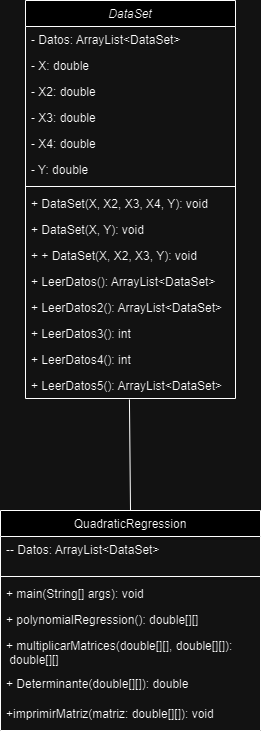

The diagram above was exported from draw.io. Its source (the exported page's mxGraphModel, read from the mxfile embedded in the PNG):
<mxGraphModel dx="1633" dy="804" grid="1" gridSize="10" guides="1" tooltips="1" connect="1" arrows="1" fold="1" page="1" pageScale="1" pageWidth="827" pageHeight="1169" math="0" shadow="0">
  <root>
    <mxCell id="WIyWlLk6GJQsqaUBKTNV-0" />
    <mxCell id="WIyWlLk6GJQsqaUBKTNV-1" parent="WIyWlLk6GJQsqaUBKTNV-0" />
    <mxCell id="EOmNCaiVGVVXpX2PY4AP-0" value="DataSet" style="swimlane;fontStyle=2;align=center;verticalAlign=top;childLayout=stackLayout;horizontal=1;startSize=26;horizontalStack=0;resizeParent=1;resizeLast=0;collapsible=1;marginBottom=0;rounded=0;shadow=0;strokeWidth=1;" vertex="1" parent="WIyWlLk6GJQsqaUBKTNV-1">
      <mxGeometry x="275" y="70" width="210" height="398" as="geometry">
        <mxRectangle x="230" y="140" width="160" height="26" as="alternateBounds" />
      </mxGeometry>
    </mxCell>
    <mxCell id="EOmNCaiVGVVXpX2PY4AP-1" value="- Datos: ArrayList&lt;DataSet&gt;" style="text;align=left;verticalAlign=top;spacingLeft=4;spacingRight=4;overflow=hidden;rotatable=0;points=[[0,0.5],[1,0.5]];portConstraint=eastwest;fontColor=default;labelBorderColor=none;labelBackgroundColor=none;" vertex="1" parent="EOmNCaiVGVVXpX2PY4AP-0">
      <mxGeometry y="26" width="210" height="26" as="geometry" />
    </mxCell>
    <mxCell id="EOmNCaiVGVVXpX2PY4AP-2" value="- X: double" style="text;align=left;verticalAlign=top;spacingLeft=4;spacingRight=4;overflow=hidden;rotatable=0;points=[[0,0.5],[1,0.5]];portConstraint=eastwest;rounded=0;shadow=0;html=0;" vertex="1" parent="EOmNCaiVGVVXpX2PY4AP-0">
      <mxGeometry y="52" width="210" height="26" as="geometry" />
    </mxCell>
    <mxCell id="EOmNCaiVGVVXpX2PY4AP-3" value="- X2: double" style="text;align=left;verticalAlign=top;spacingLeft=4;spacingRight=4;overflow=hidden;rotatable=0;points=[[0,0.5],[1,0.5]];portConstraint=eastwest;rounded=0;shadow=0;html=0;" vertex="1" parent="EOmNCaiVGVVXpX2PY4AP-0">
      <mxGeometry y="78" width="210" height="26" as="geometry" />
    </mxCell>
    <mxCell id="EOmNCaiVGVVXpX2PY4AP-4" value="- X3: double" style="text;align=left;verticalAlign=top;spacingLeft=4;spacingRight=4;overflow=hidden;rotatable=0;points=[[0,0.5],[1,0.5]];portConstraint=eastwest;rounded=0;shadow=0;html=0;" vertex="1" parent="EOmNCaiVGVVXpX2PY4AP-0">
      <mxGeometry y="104" width="210" height="26" as="geometry" />
    </mxCell>
    <mxCell id="EOmNCaiVGVVXpX2PY4AP-5" value="- X4: double" style="text;align=left;verticalAlign=top;spacingLeft=4;spacingRight=4;overflow=hidden;rotatable=0;points=[[0,0.5],[1,0.5]];portConstraint=eastwest;rounded=0;shadow=0;html=0;" vertex="1" parent="EOmNCaiVGVVXpX2PY4AP-0">
      <mxGeometry y="130" width="210" height="26" as="geometry" />
    </mxCell>
    <mxCell id="EOmNCaiVGVVXpX2PY4AP-6" value="- Y: double " style="text;align=left;verticalAlign=top;spacingLeft=4;spacingRight=4;overflow=hidden;rotatable=0;points=[[0,0.5],[1,0.5]];portConstraint=eastwest;rounded=0;shadow=0;html=0;" vertex="1" parent="EOmNCaiVGVVXpX2PY4AP-0">
      <mxGeometry y="156" width="210" height="26" as="geometry" />
    </mxCell>
    <mxCell id="EOmNCaiVGVVXpX2PY4AP-7" value="" style="line;html=1;strokeWidth=1;align=left;verticalAlign=middle;spacingTop=-1;spacingLeft=3;spacingRight=3;rotatable=0;labelPosition=right;points=[];portConstraint=eastwest;" vertex="1" parent="EOmNCaiVGVVXpX2PY4AP-0">
      <mxGeometry y="182" width="210" height="8" as="geometry" />
    </mxCell>
    <mxCell id="EOmNCaiVGVVXpX2PY4AP-8" value="+ DataSet(X, X2, X3, X4, Y): void" style="text;align=left;verticalAlign=top;spacingLeft=4;spacingRight=4;overflow=hidden;rotatable=0;points=[[0,0.5],[1,0.5]];portConstraint=eastwest;" vertex="1" parent="EOmNCaiVGVVXpX2PY4AP-0">
      <mxGeometry y="190" width="210" height="26" as="geometry" />
    </mxCell>
    <mxCell id="EOmNCaiVGVVXpX2PY4AP-9" value="+ DataSet(X, Y): void" style="text;align=left;verticalAlign=top;spacingLeft=4;spacingRight=4;overflow=hidden;rotatable=0;points=[[0,0.5],[1,0.5]];portConstraint=eastwest;" vertex="1" parent="EOmNCaiVGVVXpX2PY4AP-0">
      <mxGeometry y="216" width="210" height="26" as="geometry" />
    </mxCell>
    <mxCell id="EOmNCaiVGVVXpX2PY4AP-10" value="+ + DataSet(X, X2, X3, Y): void" style="text;align=left;verticalAlign=top;spacingLeft=4;spacingRight=4;overflow=hidden;rotatable=0;points=[[0,0.5],[1,0.5]];portConstraint=eastwest;" vertex="1" parent="EOmNCaiVGVVXpX2PY4AP-0">
      <mxGeometry y="242" width="210" height="26" as="geometry" />
    </mxCell>
    <mxCell id="EOmNCaiVGVVXpX2PY4AP-11" value="+ LeerDatos(): ArrayList&lt;DataSet&gt; " style="text;align=left;verticalAlign=top;spacingLeft=4;spacingRight=4;overflow=hidden;rotatable=0;points=[[0,0.5],[1,0.5]];portConstraint=eastwest;" vertex="1" parent="EOmNCaiVGVVXpX2PY4AP-0">
      <mxGeometry y="268" width="210" height="26" as="geometry" />
    </mxCell>
    <mxCell id="EOmNCaiVGVVXpX2PY4AP-12" value="+ LeerDatos2(): ArrayList&lt;DataSet&gt;" style="text;align=left;verticalAlign=top;spacingLeft=4;spacingRight=4;overflow=hidden;rotatable=0;points=[[0,0.5],[1,0.5]];portConstraint=eastwest;" vertex="1" parent="EOmNCaiVGVVXpX2PY4AP-0">
      <mxGeometry y="294" width="210" height="26" as="geometry" />
    </mxCell>
    <mxCell id="EOmNCaiVGVVXpX2PY4AP-13" value="+ LeerDatos3(): int" style="text;align=left;verticalAlign=top;spacingLeft=4;spacingRight=4;overflow=hidden;rotatable=0;points=[[0,0.5],[1,0.5]];portConstraint=eastwest;" vertex="1" parent="EOmNCaiVGVVXpX2PY4AP-0">
      <mxGeometry y="320" width="210" height="26" as="geometry" />
    </mxCell>
    <mxCell id="EOmNCaiVGVVXpX2PY4AP-14" value="+ LeerDatos4(): int" style="text;align=left;verticalAlign=top;spacingLeft=4;spacingRight=4;overflow=hidden;rotatable=0;points=[[0,0.5],[1,0.5]];portConstraint=eastwest;" vertex="1" parent="EOmNCaiVGVVXpX2PY4AP-0">
      <mxGeometry y="346" width="210" height="26" as="geometry" />
    </mxCell>
    <mxCell id="EOmNCaiVGVVXpX2PY4AP-15" value="+ LeerDatos5(): ArrayList&lt;DataSet&gt;" style="text;align=left;verticalAlign=top;spacingLeft=4;spacingRight=4;overflow=hidden;rotatable=0;points=[[0,0.5],[1,0.5]];portConstraint=eastwest;" vertex="1" parent="EOmNCaiVGVVXpX2PY4AP-0">
      <mxGeometry y="372" width="210" height="26" as="geometry" />
    </mxCell>
    <mxCell id="EOmNCaiVGVVXpX2PY4AP-16" value=" QuadraticRegression " style="swimlane;fontStyle=0;align=center;verticalAlign=top;childLayout=stackLayout;horizontal=1;startSize=26;horizontalStack=0;resizeParent=1;resizeLast=0;collapsible=1;marginBottom=0;rounded=0;shadow=0;strokeWidth=1;" vertex="1" parent="WIyWlLk6GJQsqaUBKTNV-1">
      <mxGeometry x="250" y="580" width="260" height="220" as="geometry">
        <mxRectangle x="550" y="140" width="160" height="26" as="alternateBounds" />
      </mxGeometry>
    </mxCell>
    <mxCell id="EOmNCaiVGVVXpX2PY4AP-18" value="-- Datos: ArrayList&lt;DataSet&gt; " style="text;align=left;verticalAlign=top;spacingLeft=4;spacingRight=4;overflow=hidden;rotatable=0;points=[[0,0.5],[1,0.5]];portConstraint=eastwest;" vertex="1" parent="EOmNCaiVGVVXpX2PY4AP-16">
      <mxGeometry y="26" width="260" height="36" as="geometry" />
    </mxCell>
    <mxCell id="EOmNCaiVGVVXpX2PY4AP-17" value="" style="line;html=1;strokeWidth=1;align=left;verticalAlign=middle;spacingTop=-1;spacingLeft=3;spacingRight=3;rotatable=0;labelPosition=right;points=[];portConstraint=eastwest;" vertex="1" parent="EOmNCaiVGVVXpX2PY4AP-16">
      <mxGeometry y="62" width="260" height="8" as="geometry" />
    </mxCell>
    <mxCell id="EOmNCaiVGVVXpX2PY4AP-19" value="+ main(String[] args): void" style="text;align=left;verticalAlign=top;spacingLeft=4;spacingRight=4;overflow=hidden;rotatable=0;points=[[0,0.5],[1,0.5]];portConstraint=eastwest;rounded=0;shadow=0;html=0;" vertex="1" parent="EOmNCaiVGVVXpX2PY4AP-16">
      <mxGeometry y="70" width="260" height="26" as="geometry" />
    </mxCell>
    <mxCell id="EOmNCaiVGVVXpX2PY4AP-20" value="+ polynomialRegression(): double[][]" style="text;align=left;verticalAlign=top;spacingLeft=4;spacingRight=4;overflow=hidden;rotatable=0;points=[[0,0.5],[1,0.5]];portConstraint=eastwest;rounded=0;shadow=0;html=0;" vertex="1" parent="EOmNCaiVGVVXpX2PY4AP-16">
      <mxGeometry y="96" width="260" height="26" as="geometry" />
    </mxCell>
    <mxCell id="EOmNCaiVGVVXpX2PY4AP-21" value="+ multiplicarMatrices(double[][], double[][]):&#10; double[][]" style="text;align=left;verticalAlign=top;spacingLeft=4;spacingRight=4;overflow=hidden;rotatable=0;points=[[0,0.5],[1,0.5]];portConstraint=eastwest;rounded=0;shadow=0;html=0;" vertex="1" parent="EOmNCaiVGVVXpX2PY4AP-16">
      <mxGeometry y="122" width="260" height="38" as="geometry" />
    </mxCell>
    <mxCell id="EOmNCaiVGVVXpX2PY4AP-22" value="+ Determinante(double[][]): double" style="text;align=left;verticalAlign=top;spacingLeft=4;spacingRight=4;overflow=hidden;rotatable=0;points=[[0,0.5],[1,0.5]];portConstraint=eastwest;rounded=0;shadow=0;html=0;" vertex="1" parent="EOmNCaiVGVVXpX2PY4AP-16">
      <mxGeometry y="160" width="260" height="30" as="geometry" />
    </mxCell>
    <mxCell id="EOmNCaiVGVVXpX2PY4AP-23" value="+imprimirMatriz(matriz: double[][]): void" style="text;align=left;verticalAlign=top;spacingLeft=4;spacingRight=4;overflow=hidden;rotatable=0;points=[[0,0.5],[1,0.5]];portConstraint=eastwest;rounded=0;shadow=0;html=0;" vertex="1" parent="EOmNCaiVGVVXpX2PY4AP-16">
      <mxGeometry y="190" width="260" height="26" as="geometry" />
    </mxCell>
    <mxCell id="EOmNCaiVGVVXpX2PY4AP-25" value="" style="endArrow=none;html=1;rounded=0;exitX=0.5;exitY=0;exitDx=0;exitDy=0;entryX=0.495;entryY=1.038;entryDx=0;entryDy=0;entryPerimeter=0;" edge="1" parent="WIyWlLk6GJQsqaUBKTNV-1" source="EOmNCaiVGVVXpX2PY4AP-16" target="EOmNCaiVGVVXpX2PY4AP-15">
      <mxGeometry width="50" height="50" relative="1" as="geometry">
        <mxPoint x="555" y="480" as="sourcePoint" />
        <mxPoint x="605" y="430" as="targetPoint" />
      </mxGeometry>
    </mxCell>
  </root>
</mxGraphModel>